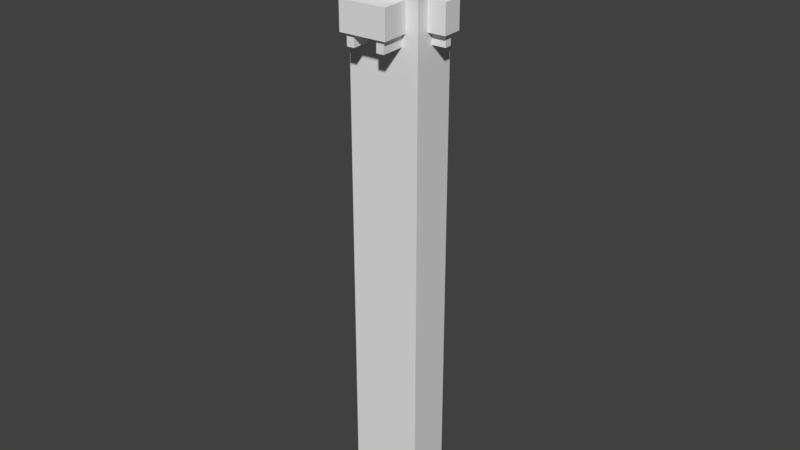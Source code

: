 # Source: LakeudenRisti.blend  (saved by Blender 2.79.0; exported with 4.5.12 LTS)
import bpy
from mathutils import Matrix  # noqa: F401  (used for matrix-valued properties, if any)

bpy.ops.wm.read_factory_settings(use_empty=True)
scene = bpy.context.scene
scene.name = 'Scene'

# ---- collections
col_collection_1 = bpy.data.collections.new('Collection 1'); scene.collection.children.link(col_collection_1)

# ---- world
world_world = bpy.data.worlds.new('World'); scene.world = world_world
world_world.color = (0.05088, 0.05088, 0.05088)
world_world.use_sun_shadow = False
world_world.sun_shadow_jitter_overblur = 0.0
world_world.cycles.sampling_method = 'MANUAL'

# ---- meshes
me_lakeudenristi = bpy.data.meshes.new('LakeudenRisti')
me_lakeudenristi.from_pydata([(0.7849, 1.783, 1.169), (0.6728, 3.683, 1.169), (0.6728, 3.683, 0.2595), (0.7849, 1.783, 0.2595), (1.225, 3.715, 1.169), (1.337, 1.816, 1.169), (1.337, 1.816, 0.2595), (1.225, 3.715, 0.2595), (-1.493, 1.649, 1.169), (-1.605, 3.548, 1.169), (-1.605, 3.548, 0.2595), (-1.493, 1.649, 0.2595), (-1.052, 3.581, 1.169), (-0.9401, 1.681, 1.169), (-0.9401, 1.681, 0.2595), (-1.052, 3.581, 0.2595), (0.9889, -1.673, 1.169), (0.9889, -1.673, 0.2595), (1.101, -3.572, 0.2595), (1.101, -3.572, 1.169), (1.654, -3.54, 1.169), (1.654, -3.54, 0.2595), (1.541, -1.64, 0.2595), (1.541, -1.64, 1.169), (-1.289, -1.807, 1.169), (-1.289, -1.807, 0.2595), (-1.177, -3.707, 0.2595), (-1.177, -3.707, 1.169), (-0.624, -3.674, 1.169), (-0.624, -3.674, 0.2595), (-0.7362, -1.774, 0.2595), (-0.7362, -1.774, 1.169), (3.69, -0.06248, 1.169), (2.652, -0.1238, 1.169), (2.652, -0.1238, 0.2595), (3.69, -0.06248, 0.2595), (3.657, 0.49, 1.169), (3.657, 0.49, 0.2595), (2.619, 0.4287, 1.169), (2.619, 0.4287, 0.2595), (-3.671, -0.4969, 1.169), (-3.671, -0.4969, 0.2595), (-2.632, -0.4356, 0.2595), (-2.632, -0.4356, 1.169), (-3.703, 0.05558, 1.169), (-3.703, 0.05558, 0.2595), (-2.665, 0.1169, 1.169), (-2.665, 0.1169, 0.2595), (-2.787, 1.594, 9.681), (-2.58, -1.908, 9.681), (2.742, -1.594, 9.681), (2.535, 1.908, 9.681), (-2.622, -0.9112, 3.284), (-2.622, -0.9112, 1.169), (-2.58, -1.908, -36.06), (-2.711, 0.5947, 1.169), (-2.711, 0.5947, 3.284), (-2.787, 1.594, -36.06), (2.594, 0.9078, 3.284), (2.594, 0.9078, 1.169), (2.535, 1.908, -36.06), (2.683, -0.5981, 1.169), (2.683, -0.5981, 3.284), (2.742, -1.594, -36.06), (-1.868, 1.646, 3.284), (-1.868, 1.646, 1.169), (1.618, 1.852, 1.169), (1.618, 1.852, 3.284), (1.824, -1.65, 3.284), (1.824, -1.65, 1.169), (-1.661, -1.855, 1.169), (-1.661, -1.855, 3.284), (-1.999, 3.745, 3.281), (1.502, 3.952, 3.281), (1.502, 3.952, 1.169), (-1.999, 3.745, 1.169), (-1.545, -3.959, 3.281), (-1.545, -3.959, 1.169), (1.957, -3.752, 1.169), (1.957, -3.752, 3.281), (-3.927, -0.9927, 3.281), (-3.927, -0.9927, 1.169), (-4.016, 0.5178, 3.281), (-4.016, 0.5178, 1.169), (4.006, -0.5245, 3.281), (4.006, -0.5245, 1.169), (3.917, 0.986, 3.281), (3.917, 0.986, 1.169)], [], [(0, 1, 2), (2, 3, 0), (4, 5, 6), (6, 7, 4), (1, 4, 7), (7, 2, 1), (6, 3, 2), (2, 7, 6), (8, 9, 10), (10, 11, 8), (12, 13, 14), (14, 15, 12), (9, 12, 15), (15, 10, 9), (14, 11, 10), (10, 15, 14), (16, 17, 18), (18, 19, 16), (20, 21, 22), (22, 23, 20), (19, 18, 21), (21, 20, 19), (22, 21, 18), (18, 17, 22), (24, 25, 26), (26, 27, 24), (28, 29, 30), (30, 31, 28), (27, 26, 29), (29, 28, 27), (30, 29, 26), (26, 25, 30), (32, 33, 34), (34, 35, 32), (36, 32, 35), (35, 37, 36), (38, 36, 37), (37, 39, 38), (37, 35, 34), (34, 39, 37), (40, 41, 42), (42, 43, 40), (44, 45, 41), (41, 40, 44), (46, 47, 45), (45, 44, 46), (45, 47, 42), (42, 41, 45), (48, 49, 50), (50, 51, 48), (49, 52, 53), (53, 54, 49), (55, 56, 48), (48, 57, 55), (58, 59, 60), (60, 51, 58), (61, 62, 50), (50, 63, 61), (48, 64, 65), (65, 57, 48), (60, 66, 67), (67, 51, 60), (50, 68, 69), (69, 63, 50), (70, 71, 49), (49, 54, 70), (48, 51, 67), (67, 64, 48), (60, 57, 65), (65, 66, 60), (49, 48, 56), (56, 52, 49), (57, 54, 53), (53, 55, 57), (50, 49, 71), (71, 68, 50), (54, 63, 69), (69, 70, 54), (51, 50, 62), (62, 58, 51), (63, 60, 59), (59, 61, 63), (72, 73, 74), (74, 75, 72), (64, 72, 75), (75, 65, 64), (73, 67, 66), (66, 74, 73), (65, 75, 74), (74, 66, 65), (73, 72, 64), (64, 67, 73), (76, 77, 78), (78, 79, 76), (71, 70, 77), (77, 76, 71), (79, 78, 69), (69, 68, 79), (70, 69, 78), (78, 77, 70), (79, 68, 71), (71, 76, 79), (80, 81, 53), (53, 52, 80), (82, 83, 81), (81, 80, 82), (56, 55, 83), (83, 82, 56), (83, 55, 53), (53, 81, 83), (52, 56, 82), (82, 80, 52), (84, 62, 61), (61, 85, 84), (86, 84, 85), (85, 87, 86), (58, 86, 87), (87, 59, 58), (87, 85, 61), (61, 59, 87), (62, 84, 86), (86, 58, 62), (60, 63, 54), (54, 57, 60)])
me_lakeudenristi.use_remesh_preserve_volume = False
me_lakeudenristi.use_remesh_preserve_attributes = False
me_lakeudenristi.use_mirror_vertex_groups = False
me_lakeudenristi.update()

# ---- objects
ob_lakeudenristi = bpy.data.objects.new('LakeudenRisti', me_lakeudenristi)

# ---- transforms, parenting, visibility, modifiers, constraints
ob_lakeudenristi.location = (0.0, -0.1695, 58.29)
ob_lakeudenristi.lineart.crease_threshold = 0.0

# ---- collection membership
col_collection_1.objects.link(ob_lakeudenristi)

# ---- scene / render settings (as saved in the file)
scene.frame_start = 1; scene.frame_end = 250; scene.frame_set(1)
scene.render.engine = 'BLENDER_EEVEE_NEXT'
scene.render.resolution_percentage = 50
scene.render.dither_intensity = 0.0
scene.cycles.use_denoising = False
scene.cycles.samples = 128
scene.cycles.sampling_pattern = 'TABULATED_SOBOL'
scene.cycles.use_adaptive_sampling = False
scene.cycles.use_light_tree = False
scene.cycles.blur_glossy = 0.0
scene.cycles.sample_clamp_indirect = 0.0
scene.view_settings.view_transform = 'Standard'
bpy.context.view_layer.update()

# ---- added for rendering (the .blend has no active camera and no usable light): camera, sun
cam_auto = bpy.data.cameras.new('AutoCamera')
cam_auto.lens = 50.0
cam_auto.sensor_width = 36.0
cam_auto.clip_end = 1000.0
ob_auto_camera = bpy.data.objects.new('AutoCamera', cam_auto)
scene.collection.objects.link(ob_auto_camera)
ob_auto_camera.location = (43.5798, -52.4748, 79.9717)
ob_auto_camera.rotation_euler = (1.09748, -7.21219e-08, 0.694738)
scene.camera = ob_auto_camera
light_auto_sun = bpy.data.lights.new('AutoSun', 'SUN')
light_auto_sun.energy = 3.0
light_auto_sun.angle = 0.0523599
ob_auto_sun = bpy.data.objects.new('AutoSun', light_auto_sun)
scene.collection.objects.link(ob_auto_sun)
ob_auto_sun.rotation_euler = (0.872665, 0.174533, 0.523599)
bpy.context.view_layer.update()
